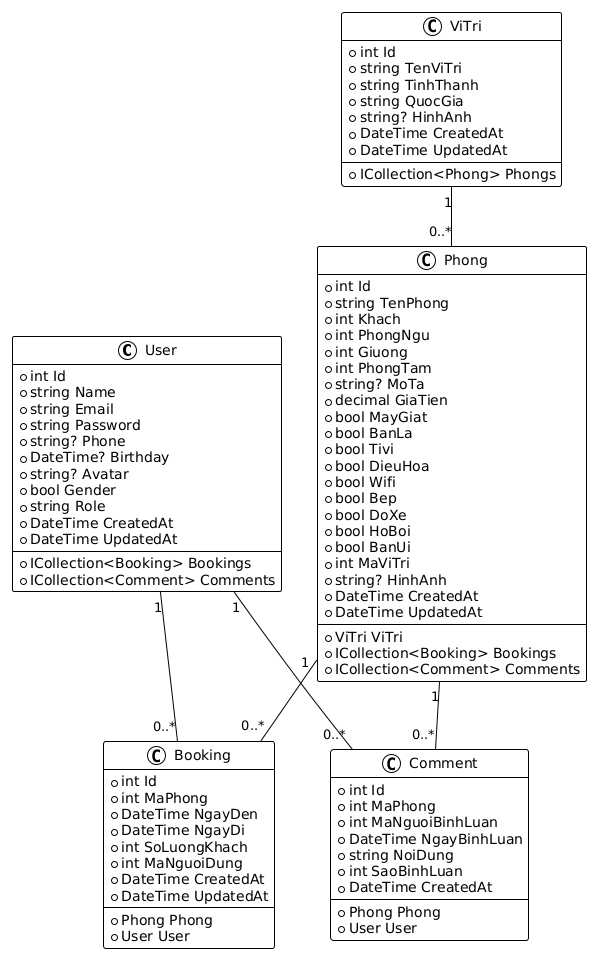

The diagram above was rendered by PlantUML. Its source (embedded in the PNG):
@startuml
!theme plain

class User {
  +int Id
  +string Name
  +string Email
  +string Password
  +string? Phone
  +DateTime? Birthday
  +string? Avatar
  +bool Gender
  +string Role
  +DateTime CreatedAt
  +DateTime UpdatedAt
  --
  +ICollection<Booking> Bookings
  +ICollection<Comment> Comments
}

class ViTri {
  +int Id
  +string TenViTri
  +string TinhThanh
  +string QuocGia
  +string? HinhAnh
  +DateTime CreatedAt
  +DateTime UpdatedAt
  --
  +ICollection<Phong> Phongs
}

class Phong {
  +int Id
  +string TenPhong
  +int Khach
  +int PhongNgu
  +int Giuong
  +int PhongTam
  +string? MoTa
  +decimal GiaTien
  +bool MayGiat
  +bool BanLa
  +bool Tivi
  +bool DieuHoa
  +bool Wifi
  +bool Bep
  +bool DoXe
  +bool HoBoi
  +bool BanUi
  +int MaViTri
  +string? HinhAnh
  +DateTime CreatedAt
  +DateTime UpdatedAt
  --
  +ViTri ViTri
  +ICollection<Booking> Bookings
  +ICollection<Comment> Comments
}

class Booking {
  +int Id
  +int MaPhong
  +DateTime NgayDen
  +DateTime NgayDi
  +int SoLuongKhach
  +int MaNguoiDung
  +DateTime CreatedAt
  +DateTime UpdatedAt
  --
  +Phong Phong
  +User User
}

class Comment {
  +int Id
  +int MaPhong
  +int MaNguoiBinhLuan
  +DateTime NgayBinhLuan
  +string NoiDung
  +int SaoBinhLuan
  +DateTime CreatedAt
  --
  +Phong Phong
  +User User
}

' Relationships
User "1" -- "0..*" Booking
User "1" -- "0..*" Comment
Phong "1" -- "0..*" Booking
Phong "1" -- "0..*" Comment
ViTri "1" -- "0..*" Phong
@enduml